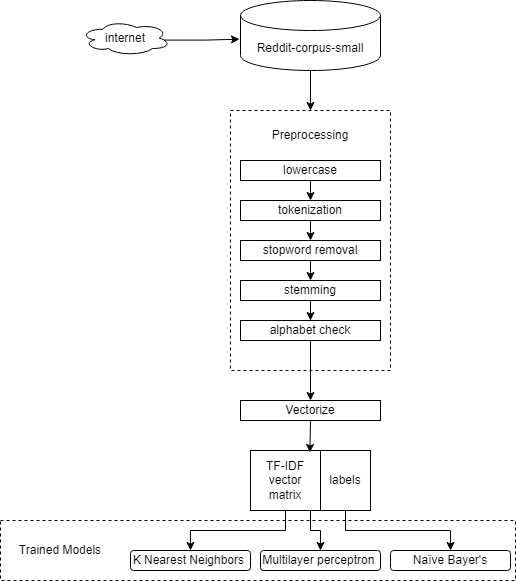

The diagram above was exported from draw.io. Its source (the exported page's mxGraphModel, read from the mxfile embedded in the PNG):
<mxGraphModel dx="1259" dy="686" grid="1" gridSize="10" guides="1" tooltips="1" connect="1" arrows="1" fold="1" page="1" pageScale="1" pageWidth="850" pageHeight="1100" math="0" shadow="0">
  <root>
    <mxCell id="0" />
    <mxCell id="1" parent="0" />
    <mxCell id="lTItfGAULgwS2JuAePOf-33" value="" style="rounded=0;whiteSpace=wrap;html=1;dashed=1;" vertex="1" parent="1">
      <mxGeometry x="260" y="640" width="515" height="60" as="geometry" />
    </mxCell>
    <mxCell id="lTItfGAULgwS2JuAePOf-6" value="&lt;div&gt;&lt;br&gt;&lt;/div&gt;" style="rounded=0;whiteSpace=wrap;html=1;dashed=1;" vertex="1" parent="1">
      <mxGeometry x="490" y="230" width="160" height="260" as="geometry" />
    </mxCell>
    <mxCell id="lTItfGAULgwS2JuAePOf-3" style="edgeStyle=orthogonalEdgeStyle;rounded=0;orthogonalLoop=1;jettySize=auto;html=1;exitX=0.911;exitY=0.56;exitDx=0;exitDy=0;exitPerimeter=0;entryX=-0.007;entryY=0.553;entryDx=0;entryDy=0;entryPerimeter=0;" edge="1" parent="1" source="lTItfGAULgwS2JuAePOf-2" target="lTItfGAULgwS2JuAePOf-4">
      <mxGeometry relative="1" as="geometry">
        <mxPoint x="180" y="170" as="targetPoint" />
      </mxGeometry>
    </mxCell>
    <mxCell id="lTItfGAULgwS2JuAePOf-2" value="internet" style="ellipse;shape=cloud;whiteSpace=wrap;html=1;" vertex="1" parent="1">
      <mxGeometry x="340" y="140" width="90" height="35" as="geometry" />
    </mxCell>
    <mxCell id="lTItfGAULgwS2JuAePOf-7" style="edgeStyle=orthogonalEdgeStyle;rounded=0;orthogonalLoop=1;jettySize=auto;html=1;entryX=0.5;entryY=0;entryDx=0;entryDy=0;" edge="1" parent="1" source="lTItfGAULgwS2JuAePOf-4" target="lTItfGAULgwS2JuAePOf-6">
      <mxGeometry relative="1" as="geometry" />
    </mxCell>
    <mxCell id="lTItfGAULgwS2JuAePOf-4" value="Reddit-corpus-small" style="shape=cylinder3;whiteSpace=wrap;html=1;boundedLbl=1;backgroundOutline=1;size=15;" vertex="1" parent="1">
      <mxGeometry x="500" y="120" width="140" height="70" as="geometry" />
    </mxCell>
    <mxCell id="lTItfGAULgwS2JuAePOf-12" style="edgeStyle=orthogonalEdgeStyle;rounded=0;orthogonalLoop=1;jettySize=auto;html=1;entryX=0.5;entryY=0;entryDx=0;entryDy=0;" edge="1" parent="1" source="lTItfGAULgwS2JuAePOf-8" target="lTItfGAULgwS2JuAePOf-13">
      <mxGeometry relative="1" as="geometry">
        <mxPoint x="430" y="700" as="targetPoint" />
      </mxGeometry>
    </mxCell>
    <mxCell id="lTItfGAULgwS2JuAePOf-16" value="" style="edgeStyle=orthogonalEdgeStyle;rounded=0;orthogonalLoop=1;jettySize=auto;html=1;exitX=0.857;exitY=1;exitDx=0;exitDy=0;exitPerimeter=0;" edge="1" parent="1" source="lTItfGAULgwS2JuAePOf-8" target="lTItfGAULgwS2JuAePOf-14">
      <mxGeometry relative="1" as="geometry" />
    </mxCell>
    <mxCell id="lTItfGAULgwS2JuAePOf-8" value="TF-IDF vector matrix" style="rounded=0;whiteSpace=wrap;html=1;" vertex="1" parent="1">
      <mxGeometry x="510" y="570" width="70" height="60" as="geometry" />
    </mxCell>
    <mxCell id="lTItfGAULgwS2JuAePOf-17" style="edgeStyle=orthogonalEdgeStyle;rounded=0;orthogonalLoop=1;jettySize=auto;html=1;entryX=0.5;entryY=0;entryDx=0;entryDy=0;exitX=0.5;exitY=1;exitDx=0;exitDy=0;" edge="1" parent="1" source="lTItfGAULgwS2JuAePOf-9" target="lTItfGAULgwS2JuAePOf-15">
      <mxGeometry relative="1" as="geometry" />
    </mxCell>
    <mxCell id="lTItfGAULgwS2JuAePOf-9" value="labels" style="rounded=0;whiteSpace=wrap;html=1;" vertex="1" parent="1">
      <mxGeometry x="580" y="570" width="50" height="60" as="geometry" />
    </mxCell>
    <mxCell id="lTItfGAULgwS2JuAePOf-11" style="edgeStyle=orthogonalEdgeStyle;rounded=0;orthogonalLoop=1;jettySize=auto;html=1;entryX=0.848;entryY=0.032;entryDx=0;entryDy=0;entryPerimeter=0;exitX=0.5;exitY=1;exitDx=0;exitDy=0;" edge="1" parent="1" source="lTItfGAULgwS2JuAePOf-31" target="lTItfGAULgwS2JuAePOf-8">
      <mxGeometry relative="1" as="geometry" />
    </mxCell>
    <mxCell id="lTItfGAULgwS2JuAePOf-13" value="K Nearest Neighbors&amp;nbsp;" style="rounded=1;whiteSpace=wrap;html=1;" vertex="1" parent="1">
      <mxGeometry x="390" y="670" width="120" height="20" as="geometry" />
    </mxCell>
    <mxCell id="lTItfGAULgwS2JuAePOf-14" value="Multilayer perceptron&amp;nbsp;" style="rounded=1;whiteSpace=wrap;html=1;" vertex="1" parent="1">
      <mxGeometry x="520" y="670" width="120" height="20" as="geometry" />
    </mxCell>
    <mxCell id="lTItfGAULgwS2JuAePOf-15" value="Naïve Bayer's" style="rounded=1;whiteSpace=wrap;html=1;" vertex="1" parent="1">
      <mxGeometry x="650" y="670" width="120" height="20" as="geometry" />
    </mxCell>
    <mxCell id="lTItfGAULgwS2JuAePOf-26" style="edgeStyle=orthogonalEdgeStyle;rounded=0;orthogonalLoop=1;jettySize=auto;html=1;exitX=0.5;exitY=1;exitDx=0;exitDy=0;entryX=0.5;entryY=0;entryDx=0;entryDy=0;" edge="1" parent="1" source="lTItfGAULgwS2JuAePOf-18" target="lTItfGAULgwS2JuAePOf-20">
      <mxGeometry relative="1" as="geometry" />
    </mxCell>
    <mxCell id="lTItfGAULgwS2JuAePOf-18" value="lowercase" style="rounded=0;whiteSpace=wrap;html=1;" vertex="1" parent="1">
      <mxGeometry x="500" y="280" width="140" height="20" as="geometry" />
    </mxCell>
    <mxCell id="lTItfGAULgwS2JuAePOf-27" style="edgeStyle=orthogonalEdgeStyle;rounded=0;orthogonalLoop=1;jettySize=auto;html=1;exitX=0.5;exitY=1;exitDx=0;exitDy=0;entryX=0.5;entryY=0;entryDx=0;entryDy=0;" edge="1" parent="1" source="lTItfGAULgwS2JuAePOf-20" target="lTItfGAULgwS2JuAePOf-22">
      <mxGeometry relative="1" as="geometry" />
    </mxCell>
    <mxCell id="lTItfGAULgwS2JuAePOf-20" value="tokenization" style="rounded=0;whiteSpace=wrap;html=1;" vertex="1" parent="1">
      <mxGeometry x="500" y="320" width="140" height="20" as="geometry" />
    </mxCell>
    <mxCell id="lTItfGAULgwS2JuAePOf-28" style="edgeStyle=orthogonalEdgeStyle;rounded=0;orthogonalLoop=1;jettySize=auto;html=1;exitX=0.5;exitY=1;exitDx=0;exitDy=0;entryX=0.5;entryY=0;entryDx=0;entryDy=0;" edge="1" parent="1" source="lTItfGAULgwS2JuAePOf-22" target="lTItfGAULgwS2JuAePOf-23">
      <mxGeometry relative="1" as="geometry" />
    </mxCell>
    <mxCell id="lTItfGAULgwS2JuAePOf-22" value="stopword removal" style="rounded=0;whiteSpace=wrap;html=1;" vertex="1" parent="1">
      <mxGeometry x="500" y="360" width="140" height="20" as="geometry" />
    </mxCell>
    <mxCell id="lTItfGAULgwS2JuAePOf-29" style="edgeStyle=orthogonalEdgeStyle;rounded=0;orthogonalLoop=1;jettySize=auto;html=1;exitX=0.5;exitY=1;exitDx=0;exitDy=0;" edge="1" parent="1" source="lTItfGAULgwS2JuAePOf-23" target="lTItfGAULgwS2JuAePOf-24">
      <mxGeometry relative="1" as="geometry" />
    </mxCell>
    <mxCell id="lTItfGAULgwS2JuAePOf-23" value="stemming" style="rounded=0;whiteSpace=wrap;html=1;" vertex="1" parent="1">
      <mxGeometry x="500" y="400" width="140" height="20" as="geometry" />
    </mxCell>
    <mxCell id="lTItfGAULgwS2JuAePOf-24" value="alphabet check" style="rounded=0;whiteSpace=wrap;html=1;" vertex="1" parent="1">
      <mxGeometry x="500" y="440" width="140" height="20" as="geometry" />
    </mxCell>
    <mxCell id="lTItfGAULgwS2JuAePOf-25" value="Preprocessing" style="text;html=1;align=center;verticalAlign=middle;whiteSpace=wrap;rounded=0;" vertex="1" parent="1">
      <mxGeometry x="540" y="240" width="60" height="30" as="geometry" />
    </mxCell>
    <mxCell id="lTItfGAULgwS2JuAePOf-30" style="edgeStyle=orthogonalEdgeStyle;rounded=0;orthogonalLoop=1;jettySize=auto;html=1;exitX=0.5;exitY=1;exitDx=0;exitDy=0;entryX=0.5;entryY=0;entryDx=0;entryDy=0;" edge="1" parent="1" source="lTItfGAULgwS2JuAePOf-24" target="lTItfGAULgwS2JuAePOf-31">
      <mxGeometry relative="1" as="geometry" />
    </mxCell>
    <mxCell id="lTItfGAULgwS2JuAePOf-31" value="Vectorize" style="rounded=0;whiteSpace=wrap;html=1;" vertex="1" parent="1">
      <mxGeometry x="500" y="520" width="140" height="20" as="geometry" />
    </mxCell>
    <mxCell id="lTItfGAULgwS2JuAePOf-34" value="Trained Models" style="text;html=1;align=center;verticalAlign=middle;whiteSpace=wrap;rounded=0;" vertex="1" parent="1">
      <mxGeometry x="270" y="655" width="100" height="30" as="geometry" />
    </mxCell>
  </root>
</mxGraphModel>